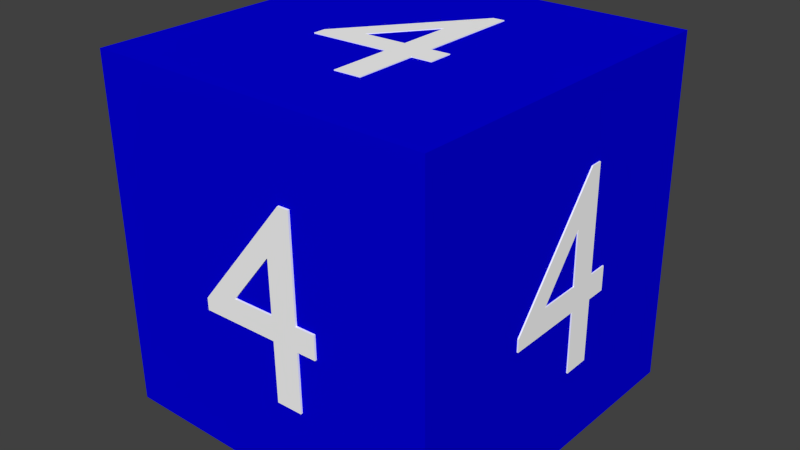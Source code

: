 # Source: Block_4.blend  (saved by Blender 2.76.0; exported with 4.5.12 LTS)
import bpy
from mathutils import Matrix  # noqa: F401  (used for matrix-valued properties, if any)

bpy.ops.wm.read_factory_settings(use_empty=True)
scene = bpy.context.scene
scene.name = 'Scene'

# ---- collections
col_collection_1 = bpy.data.collections.new('Collection 1'); scene.collection.children.link(col_collection_1)

# ---- materials (node trees are filled in below, after node groups)
mat_material = bpy.data.materials.new('Material')
mat_material.alpha_threshold = 0.0
mat_material.use_transparent_shadow = False
mat_material.diffuse_color = (0.0009868, 0.0, 0.7357, 1.0)
mat_material.roughness = 0.5
mat_material.line_color = (0.0, 0.0, 0.0, 1.0)
mat_material_001 = bpy.data.materials.new('Material.001')
mat_material_001.alpha_threshold = 0.0
mat_material_001.use_transparent_shadow = False
mat_material_001.diffuse_color = (1.0, 1.0, 1.0, 1.0)
mat_material_001.roughness = 0.5

# ---- material node trees

# ---- world
world_world = bpy.data.worlds.new('World'); scene.world = world_world
world_world.color = (0.05088, 0.05088, 0.05088)
world_world.use_sun_shadow = False
world_world.sun_shadow_jitter_overblur = 0.0
world_world.cycles.sampling_method = 'MANUAL'
world_world.cycles.sample_map_resolution = 256

# ---- meshes
me_cube = bpy.data.meshes.new('Cube')
me_cube.from_pydata([(1.0, 1.0, -1.0), (1.0, -1.0, -1.0), (-1.0, -1.0, -1.0), (-1.0, 1.0, -1.0), (1.0, 1.0, 1.0), (1.0, -1.0, 1.0), (-1.0, -1.0, 1.0), (-1.0, 1.0, 1.0), (-0.2199, 0.559, -1.0), (-0.1537, 0.5572, -1.0), (0.3759, -0.1238, -1.0), (0.3743, -0.1949, -1.0), (-0.08116, -0.1827, -1.0), (-0.08869, -0.5365, -1.0), (-0.2432, -0.5324, -1.0), (-0.2356, -0.1786, -1.0), (-0.3507, -0.1755, -1.0), (-0.3477, -0.03652, -1.0), (-0.2327, -0.0396, -1.0), (-0.06853, 0.2626, -1.0), (-0.07169, 0.2627, -1.0), (-0.07821, -0.04373, -1.0), (0.1708, -0.0504, -1.0), (-0.2199, 0.559, -1.0), (-0.1537, 0.5572, -1.0), (0.3759, -0.1238, -1.0), (0.3743, -0.1949, -1.0), (-0.08116, -0.1827, -1.0), (-0.08869, -0.5365, -1.0), (-0.2432, -0.5324, -1.0), (-0.2356, -0.1786, -1.0), (-0.3507, -0.1755, -1.0), (-0.3477, -0.03652, -1.0), (-0.2327, -0.0396, -1.0), (-0.06853, 0.2626, -1.0), (-0.07169, 0.2627, -1.0), (-0.07821, -0.04373, -1.0), (0.1708, -0.0504, -1.0), (-0.2199, 0.5589, -1.005), (-0.1537, 0.5571, -1.005), (0.3759, -0.124, -1.005), (0.3743, -0.195, -1.005), (-0.08117, -0.1828, -1.005), (-0.08869, -0.5366, -1.005), (-0.2432, -0.5325, -1.005), (-0.2356, -0.1787, -1.005), (-0.3507, -0.1756, -1.005), (-0.3477, -0.03664, -1.005), (-0.2327, -0.03973, -1.005), (-0.06854, 0.2625, -1.005), (-0.07169, 0.2625, -1.005), (-0.07821, -0.04386, -1.005), (0.1708, -0.05053, -1.005), (0.2416, 0.5498, 1.0), (0.1752, 0.5507, 1.0), (-0.381, -0.1088, 1.0), (-0.3822, -0.1799, 1.0), (0.07424, -0.1858, 1.0), (0.06822, -0.5396, 1.0), (0.223, -0.5416, 1.0), (0.229, -0.1878, 1.0), (0.3443, -0.1893, 1.0), (0.3467, -0.05032, 1.0), (0.2314, -0.04882, 1.0), (0.07867, 0.2597, 1.0), (0.08183, 0.2596, 1.0), (0.07661, -0.04681, 1.0), (-0.1729, -0.04357, 1.0), (0.2416, 0.5499, 1.002), (0.1752, 0.5508, 1.002), (-0.381, -0.1087, 1.002), (-0.3822, -0.1798, 1.002), (0.07424, -0.1857, 1.002), (0.06822, -0.5395, 1.002), (0.223, -0.5415, 1.002), (0.229, -0.1877, 1.002), (0.3443, -0.1892, 1.002), (0.3467, -0.05023, 1.002), (0.2314, -0.04874, 1.002), (0.07867, 0.2597, 1.002), (0.08183, 0.2597, 1.002), (0.07661, -0.04673, 1.002), (-0.1729, -0.04349, 1.002), (0.2339, 1.0, -0.5529), (0.1705, 1.0, -0.5529), (-0.3379, 1.0, 0.1137), (-0.3366, 1.0, 0.1848), (0.09958, 1.0, 0.1848), (0.1061, 1.0, 0.5387), (0.254, 1.0, 0.5387), (0.2475, 1.0, 0.1848), (0.3577, 1.0, 0.1849), (0.3551, 1.0, 0.04583), (0.2449, 1.0, 0.04582), (0.08835, 1.0, -0.2607), (0.09137, 1.0, -0.2607), (0.09702, 1.0, 0.04582), (-0.1415, 1.0, 0.04581), (0.2339, 1.003, -0.5528), (0.1705, 1.003, -0.5528), (-0.3379, 1.003, 0.1138), (-0.3366, 1.003, 0.1849), (0.09958, 1.003, 0.1849), (0.1061, 1.003, 0.5388), (0.254, 1.003, 0.5388), (0.2475, 1.003, 0.1849), (0.3577, 1.003, 0.1849), (0.3551, 1.003, 0.04592), (0.2449, 1.003, 0.04591), (0.08835, 1.003, -0.2606), (0.09137, 1.003, -0.2606), (0.09702, 1.003, 0.04591), (-0.1415, 1.003, 0.0459), (-0.2498, -1.0, -0.5394), (-0.1835, -1.0, -0.5381), (0.3576, -1.0, 0.1175), (0.3572, -1.0, 0.1863), (-0.09961, -1.0, 0.1773), (-0.1018, -1.0, 0.5195), (-0.2567, -1.0, 0.5165), (-0.2545, -1.0, 0.1742), (-0.3699, -1.0, 0.1719), (-0.369, -1.0, 0.03746), (-0.2536, -1.0, 0.03974), (-0.09362, -1.0, -0.2536), (-0.09679, -1.0, -0.2537), (-0.09873, -1.0, 0.04279), (0.151, -1.0, 0.04771), (-0.2499, -1.011, -0.5382), (-0.1835, -1.011, -0.5369), (0.3576, -1.011, 0.1187), (0.3572, -1.011, 0.1874), (-0.09963, -1.011, 0.1784), (-0.1019, -1.011, 0.5207), (-0.2568, -1.011, 0.5177), (-0.2545, -1.011, 0.1754), (-0.3699, -1.011, 0.1731), (-0.369, -1.011, 0.03865), (-0.2537, -1.011, 0.04092), (-0.09365, -1.011, -0.2524), (-0.09681, -1.011, -0.2525), (-0.09875, -1.011, 0.04397), (0.151, -1.011, 0.04889), (-1.0, 0.2544, -0.5532), (-1.0, 0.1898, -0.5518), (-1.0, -0.3493, 0.1209), (-1.0, -0.3502, 0.1914), (-1.0, 0.09415, 0.1816), (-1.0, 0.08956, 0.5326), (-1.0, 0.2403, 0.5293), (-1.0, 0.2448, 0.1784), (-1.0, 0.3571, 0.1759), (-1.0, 0.3589, 0.03804), (-1.0, 0.2466, 0.04049), (-1.0, 0.09686, -0.2601), (-1.0, 0.09993, -0.2601), (-1.0, 0.09596, 0.04379), (-1.0, -0.147, 0.04909), (-1.008, 0.2544, -0.5532), (-1.008, 0.1898, -0.5518), (-1.008, -0.3493, 0.1209), (-1.008, -0.3502, 0.1914), (-1.008, 0.09415, 0.1817), (-1.008, 0.08956, 0.5326), (-1.008, 0.2403, 0.5293), (-1.008, 0.2448, 0.1784), (-1.008, 0.3571, 0.1759), (-1.008, 0.3589, 0.03805), (-1.008, 0.2466, 0.0405), (-1.008, 0.09686, -0.2601), (-1.008, 0.09993, -0.2601), (-1.008, 0.09596, 0.04379), (-1.008, -0.147, 0.0491), (1.0, -0.2503, -0.5519), (1.0, -0.1844, -0.55), (1.0, 0.3535, 0.123), (1.0, 0.3531, 0.1931), (1.0, -0.1002, 0.1801), (1.0, -0.1019, 0.529), (1.0, -0.2556, 0.5246), (1.0, -0.2539, 0.1756), (1.0, -0.3684, 0.1724), (1.0, -0.3677, 0.03527), (1.0, -0.2532, 0.03856), (1.0, -0.09486, -0.2592), (1.0, -0.098, -0.2592), (1.0, -0.09951, 0.04297), (1.0, 0.1483, 0.05009), (1.005, -0.2503, -0.5521), (1.005, -0.1844, -0.5502), (1.005, 0.3535, 0.1227), (1.005, 0.3531, 0.1928), (1.005, -0.1002, 0.1798), (1.005, -0.1019, 0.5288), (1.005, -0.2556, 0.5243), (1.005, -0.2539, 0.1754), (1.005, -0.3684, 0.1721), (1.005, -0.3677, 0.03501), (1.005, -0.2532, 0.0383), (1.005, -0.09486, -0.2594), (1.005, -0.09799, -0.2595), (1.005, -0.0995, 0.04271), (1.005, 0.1483, 0.04982)], [], [(0, 1, 2, 3), (4, 7, 6, 5), (0, 4, 5, 1), (1, 5, 6, 2), (2, 6, 7, 3), (4, 0, 3, 7), (10, 9, 8), (10, 8, 19), (19, 8, 20), (20, 8, 18), (10, 19, 22), (21, 20, 18), (10, 22, 21), (10, 21, 18), (10, 18, 17), (10, 17, 16), (11, 10, 16), (12, 11, 16), (13, 12, 15), (15, 12, 16), (13, 15, 14), (31, 32, 47, 46), (35, 36, 51, 50), (25, 26, 41, 40), (24, 25, 40, 39), (30, 31, 46, 45), (34, 35, 50, 49), (36, 37, 52, 51), (33, 23, 38, 48), (29, 30, 45, 44), (28, 29, 44, 43), (27, 28, 43, 42), (23, 24, 39, 38), (32, 33, 48, 47), (26, 27, 42, 41), (37, 34, 49, 52), (11, 12, 27, 26), (17, 18, 33, 32), (8, 9, 24, 23), (12, 13, 28, 27), (13, 14, 29, 28), (14, 15, 30, 29), (18, 8, 23, 33), (21, 22, 37, 36), (19, 20, 35, 34), (15, 16, 31, 30), (9, 10, 25, 24), (10, 11, 26, 25), (20, 21, 36, 35), (16, 17, 32, 31), (22, 19, 34, 37), (40, 38, 39), (40, 49, 38), (49, 50, 38), (50, 48, 38), (40, 52, 49), (51, 48, 50), (40, 51, 52), (40, 48, 51), (40, 47, 48), (40, 46, 47), (41, 46, 40), (42, 46, 41), (43, 45, 42), (45, 46, 42), (43, 44, 45), (55, 54, 53), (55, 53, 64), (64, 53, 65), (65, 53, 63), (55, 64, 67), (66, 65, 63), (55, 67, 66), (55, 66, 63), (55, 63, 62), (55, 62, 61), (56, 55, 61), (57, 56, 61), (58, 57, 60), (60, 57, 61), (58, 60, 59), (70, 68, 69), (70, 79, 68), (79, 80, 68), (80, 78, 68), (70, 82, 79), (81, 78, 80), (70, 81, 82), (70, 78, 81), (70, 77, 78), (70, 76, 77), (71, 76, 70), (72, 76, 71), (73, 75, 72), (75, 76, 72), (73, 74, 75), (59, 60, 75, 74), (63, 53, 68, 78), (66, 67, 82, 81), (64, 65, 80, 79), (60, 61, 76, 75), (54, 55, 70, 69), (55, 56, 71, 70), (65, 66, 81, 80), (61, 62, 77, 76), (67, 64, 79, 82), (56, 57, 72, 71), (62, 63, 78, 77), (53, 54, 69, 68), (57, 58, 73, 72), (58, 59, 74, 73), (85, 84, 83), (85, 83, 94), (94, 83, 95), (95, 83, 93), (85, 94, 97), (96, 95, 93), (85, 97, 96), (85, 96, 93), (85, 93, 92), (85, 92, 91), (86, 85, 91), (87, 86, 91), (88, 87, 90), (90, 87, 91), (88, 90, 89), (100, 98, 99), (100, 109, 98), (109, 110, 98), (110, 108, 98), (100, 112, 109), (111, 108, 110), (100, 111, 112), (100, 108, 111), (100, 107, 108), (100, 106, 107), (101, 106, 100), (102, 106, 101), (103, 105, 102), (105, 106, 102), (103, 104, 105), (92, 93, 108, 107), (83, 84, 99, 98), (87, 88, 103, 102), (88, 89, 104, 103), (89, 90, 105, 104), (93, 83, 98, 108), (96, 97, 112, 111), (94, 95, 110, 109), (90, 91, 106, 105), (84, 85, 100, 99), (85, 86, 101, 100), (95, 96, 111, 110), (91, 92, 107, 106), (97, 94, 109, 112), (86, 87, 102, 101), (115, 114, 113), (115, 113, 124), (124, 113, 125), (125, 113, 123), (115, 124, 127), (126, 125, 123), (115, 127, 126), (115, 126, 123), (115, 123, 122), (115, 122, 121), (116, 115, 121), (117, 116, 121), (118, 117, 120), (120, 117, 121), (118, 120, 119), (130, 128, 129), (130, 139, 128), (139, 140, 128), (140, 138, 128), (130, 142, 139), (141, 138, 140), (130, 141, 142), (130, 138, 141), (130, 137, 138), (130, 136, 137), (131, 136, 130), (132, 136, 131), (133, 135, 132), (135, 136, 132), (133, 134, 135), (122, 123, 138, 137), (113, 114, 129, 128), (117, 118, 133, 132), (118, 119, 134, 133), (119, 120, 135, 134), (123, 113, 128, 138), (126, 127, 142, 141), (124, 125, 140, 139), (120, 121, 136, 135), (114, 115, 130, 129), (115, 116, 131, 130), (125, 126, 141, 140), (121, 122, 137, 136), (127, 124, 139, 142), (116, 117, 132, 131), (145, 144, 143), (145, 143, 154), (154, 143, 155), (155, 143, 153), (145, 154, 157), (156, 155, 153), (145, 157, 156), (145, 156, 153), (145, 153, 152), (145, 152, 151), (146, 145, 151), (147, 146, 151), (148, 147, 150), (150, 147, 151), (148, 150, 149), (160, 158, 159), (160, 169, 158), (169, 170, 158), (170, 168, 158), (160, 172, 169), (171, 168, 170), (160, 171, 172), (160, 168, 171), (160, 167, 168), (160, 166, 167), (161, 166, 160), (162, 166, 161), (163, 165, 162), (165, 166, 162), (163, 164, 165), (143, 144, 159, 158), (147, 148, 163, 162), (148, 149, 164, 163), (149, 150, 165, 164), (153, 143, 158, 168), (156, 157, 172, 171), (154, 155, 170, 169), (150, 151, 166, 165), (144, 145, 160, 159), (145, 146, 161, 160), (155, 156, 171, 170), (151, 152, 167, 166), (157, 154, 169, 172), (146, 147, 162, 161), (152, 153, 168, 167), (175, 174, 173), (175, 173, 184), (184, 173, 185), (185, 173, 183), (175, 184, 187), (186, 185, 183), (175, 187, 186), (175, 186, 183), (175, 183, 182), (175, 182, 181), (176, 175, 181), (177, 176, 181), (178, 177, 180), (180, 177, 181), (178, 180, 179), (190, 188, 189), (190, 199, 188), (199, 200, 188), (200, 198, 188), (190, 202, 199), (201, 198, 200), (190, 201, 202), (190, 198, 201), (190, 197, 198), (190, 196, 197), (191, 196, 190), (192, 196, 191), (193, 195, 192), (195, 196, 192), (193, 194, 195), (176, 177, 192, 191), (182, 183, 198, 197), (173, 174, 189, 188), (177, 178, 193, 192), (178, 179, 194, 193), (179, 180, 195, 194), (183, 173, 188, 198), (186, 187, 202, 201), (184, 185, 200, 199), (180, 181, 196, 195), (174, 175, 190, 189), (175, 176, 191, 190), (185, 186, 201, 200), (181, 182, 197, 196), (187, 184, 199, 202)])
me_cube.polygons.foreach_set('material_index', [0, 0, 0, 0, 0, 0, 1, 1, 1, 1, 1, 1, 1, 1, 1, 1, 1, 1, 1, 1, 1, 1, 1, 1, 1, 1, 1, 1, 1, 1, 1, 1, 1, 1, 1, 1, 1, 1, 1, 1, 1, 1, 1, 1, 1, 1, 1, 1, 1, 1, 1, 1, 1, 1, 1, 1, 1, 1, 1, 1, 1, 1, 1, 1, 1, 1, 1, 1, 1, 1, 1, 1, 1, 1, 1, 1, 1, 1, 1, 1, 1, 1, 1, 1, 1, 1, 1, 1, 1, 1, 1, 1, 1, 1, 1, 1, 1, 1, 1, 1, 1, 1, 1, 1, 1, 1, 1, 1, 1, 1, 1, 1, 1, 1, 1, 1, 1, 1, 1, 1, 1, 1, 1, 1, 1, 1, 1, 1, 1, 1, 1, 1, 1, 1, 1, 1, 1, 1, 1, 1, 1, 1, 1, 1, 1, 1, 1, 1, 1, 1, 1, 1, 1, 1, 1, 1, 1, 1, 1, 1, 1, 1, 1, 1, 1, 1, 1, 1, 1, 1, 1, 1, 1, 1, 1, 1, 1, 1, 1, 1, 1, 1, 1, 1, 1, 1, 1, 1, 1, 1, 1, 1, 1, 1, 1, 1, 1, 1, 1, 1, 1, 1, 1, 1, 1, 1, 1, 1, 1, 1, 1, 1, 1, 1, 1, 1, 1, 1, 1, 1, 1, 1, 1, 1, 1, 1, 1, 1, 1, 1, 1, 1, 1, 1, 1, 1, 1, 1, 1, 1, 1, 1, 1, 1, 1, 1, 1, 1, 1, 1, 1, 1, 1, 1, 1, 1, 1, 1, 1, 1, 1, 1, 1, 1, 1, 1, 1, 1, 1, 1, 1, 1, 1, 1, 1, 1, 1, 1, 1, 1, 1, 1, 1, 1, 1, 1, 1, 1, 1, 1, 1])
me_cube.materials.append(mat_material)
me_cube.materials.append(mat_material_001)
me_cube.use_remesh_preserve_volume = False
me_cube.use_remesh_preserve_attributes = False
me_cube.use_mirror_vertex_groups = False
me_cube.update()

# ---- objects
ob_block_4 = bpy.data.objects.new('Block 4', me_cube)

# ---- transforms, parenting, visibility, modifiers, constraints
ob_block_4.location = (0.008757, 0.0, -0.0007445)
ob_block_4.rotation_euler = (-3.142, 0.01267, 3.122)
ob_block_4.scale = (0.5, 0.5, 0.5)
ob_block_4.lock_rotations_4d = False
ob_block_4.empty_display_type = 'ARROWS'
ob_block_4.lineart.crease_threshold = 0.0

# ---- collection membership
col_collection_1.objects.link(ob_block_4)

# ---- scene / render settings (as saved in the file)
scene.frame_start = 1; scene.frame_end = 250; scene.frame_set(0)
scene.render.engine = 'BLENDER_EEVEE_NEXT'
scene.render.resolution_percentage = 50
scene.render.dither_intensity = 0.0
scene.cycles.use_denoising = False
scene.cycles.samples = 10
scene.cycles.sampling_pattern = 'TABULATED_SOBOL'
scene.cycles.light_sampling_threshold = 0.0
scene.cycles.use_adaptive_sampling = False
scene.cycles.use_light_tree = False
scene.cycles.blur_glossy = 0.0
scene.cycles.pixel_filter_type = 'GAUSSIAN'
scene.cycles.sample_clamp_indirect = 0.0
scene.view_settings.view_transform = 'Standard'
bpy.context.view_layer.update()

# ---- added for rendering (the .blend has no active camera and no usable light): camera, sun
cam_auto = bpy.data.cameras.new('AutoCamera')
cam_auto.lens = 50.0
cam_auto.sensor_width = 36.0
cam_auto.clip_end = 1000.0
ob_auto_camera = bpy.data.objects.new('AutoCamera', cam_auto)
scene.collection.objects.link(ob_auto_camera)
ob_auto_camera.location = (1.65589, -1.97789, 1.31715)
ob_auto_camera.rotation_euler = (1.09748, -7.21219e-08, 0.694738)
scene.camera = ob_auto_camera
light_auto_sun = bpy.data.lights.new('AutoSun', 'SUN')
light_auto_sun.energy = 3.0
light_auto_sun.angle = 0.0523599
ob_auto_sun = bpy.data.objects.new('AutoSun', light_auto_sun)
scene.collection.objects.link(ob_auto_sun)
ob_auto_sun.rotation_euler = (0.872665, 0.174533, 0.523599)
bpy.context.view_layer.update()
